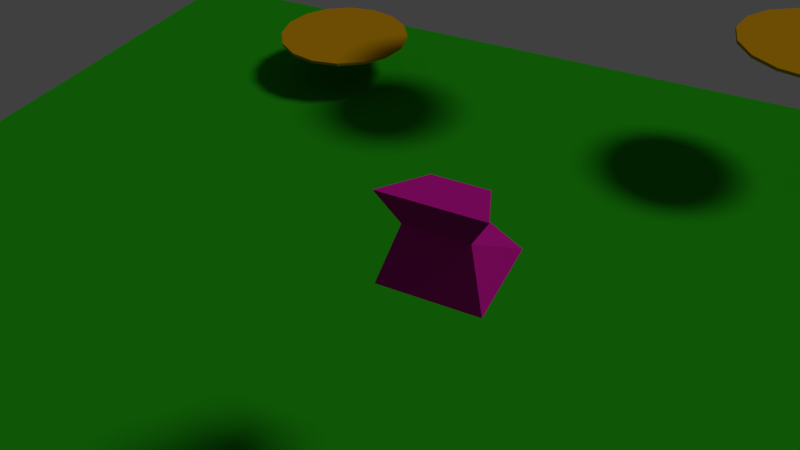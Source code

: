 # Source: Day01.blend  (saved by Blender 2.79.0; exported with 4.5.12 LTS)
import bpy
from mathutils import Matrix  # noqa: F401  (used for matrix-valued properties, if any)

bpy.ops.wm.read_factory_settings(use_empty=True)
scene = bpy.context.scene
scene.name = 'Scene'

# ---- collections
col_collection_1 = bpy.data.collections.new('Collection 1'); scene.collection.children.link(col_collection_1)

# ---- materials (node trees are filled in below, after node groups)
mat_material_004 = bpy.data.materials.new('Material.004')
mat_material_004.alpha_threshold = 0.0
mat_material_004.use_transparent_shadow = False
mat_material_004.diffuse_color = (0.00822, 0.5879, 0.8, 1.0)
mat_material_004.roughness = 0.5
mat_material_004.specular_intensity = 0.0
mat_material_003 = bpy.data.materials.new('Material.003')
mat_material_003.alpha_threshold = 0.0
mat_material_003.use_transparent_shadow = False
mat_material_003.diffuse_color = (0.4969, 0.2468, 0.003149, 1.0)
mat_material_003.roughness = 0.5
mat_material_001 = bpy.data.materials.new('Material.001')
mat_material_001.alpha_threshold = 0.0
mat_material_001.use_transparent_shadow = False
mat_material_001.diffuse_color = (0.01583, 0.3108, 0.006611, 1.0)
mat_material_001.roughness = 0.5
mat_material_001.specular_intensity = 0.0
mat_material_002 = bpy.data.materials.new('Material.002')
mat_material_002.alpha_threshold = 0.0
mat_material_002.use_transparent_shadow = False
mat_material_002.diffuse_color = (0.5277, 0.007888, 0.2877, 1.0)
mat_material_002.roughness = 0.5
mat_material_002.specular_intensity = 0.0

# ---- material node trees

# ---- world
world_world = bpy.data.worlds.new('World'); scene.world = world_world
world_world.color = (0.05088, 0.05088, 0.05088)
world_world.use_sun_shadow = False
world_world.sun_shadow_jitter_overblur = 0.0
world_world.cycles.sampling_method = 'MANUAL'

# ---- cameras
cam_camera = bpy.data.cameras.new('Camera')
cam_camera.clip_end = 100.0
cam_camera.lens = 35.0
cam_camera.sensor_width = 32.0
cam_camera.sensor_height = 18.0
cam_camera.ortho_scale = 7.314
cam_camera.dof.focus_distance = 0.0
cam_camera.dof.aperture_fstop = 128.0

# ---- lights
light_lamp = bpy.data.lights.new('Lamp', 'SUN')
light_lamp.transmission_factor = 0.0
light_lamp.cutoff_distance = 46.7
light_lamp.angle = 0.1993
light_lamp.energy = 1.0
light_lamp.shadow_buffer_clip_start = 1.001
light_lamp.shadow_soft_size = 0.1
light_lamp.shadow_cascade_max_distance = 1000.0

# ---- meshes
me_cube_001 = bpy.data.meshes.new('Cube.001')
me_cube_001.from_pydata([(-1.0, -1.0, -1.0), (-1.0, -1.0, 1.0), (-1.0, 1.0, -1.0), (-1.0, 1.0, 1.0), (1.0, -1.0, -1.0), (1.0, -1.0, 1.0), (1.0, 1.0, -1.0), (1.0, 1.0, 1.0)], [], [(0, 1, 3, 2), (2, 3, 7, 6), (6, 7, 5, 4), (4, 5, 1, 0), (2, 6, 4, 0), (7, 3, 1, 5)])
me_cube_001.materials.append(mat_material_004)
me_cube_001.use_remesh_preserve_volume = False
me_cube_001.use_remesh_preserve_attributes = False
me_cube_001.use_mirror_vertex_groups = False
me_cube_001.update()
me_cylinder_003 = bpy.data.meshes.new('Cylinder.003')
me_cylinder_003.from_pydata([(-1.701e-07, 2.363, 0.04864), (-1.701e-07, 2.363, -0.04864), (0.9043, 2.183, 0.04864), (0.9043, 2.183, -0.04864), (1.671, 1.671, 0.04864), (1.671, 1.671, -0.04864), (2.183, 0.9043, 0.04864), (2.183, 0.9043, -0.04864), (2.363, -7.283e-08, 0.04864), (2.363, -7.283e-08, -0.04864), (2.183, -0.9043, 0.04864), (2.183, -0.9043, -0.04864), (1.671, -1.671, 0.04864), (1.671, -1.671, -0.04864), (0.9043, -2.183, 0.04864), (0.9043, -2.183, -0.04864), (1.867e-07, -2.363, 0.04864), (1.867e-07, -2.363, -0.04864), (-0.9043, -2.183, 0.04864), (-0.9043, -2.183, -0.04864), (-1.671, -1.671, 0.04864), (-1.671, -1.671, -0.04864), (-2.183, -0.9043, 0.04864), (-2.183, -0.9043, -0.04864), (-2.363, 5.865e-08, 0.04864), (-2.363, 5.865e-08, -0.04864), (-2.183, 0.9043, 0.04864), (-2.183, 0.9043, -0.04864), (-1.671, 1.671, 0.04864), (-1.671, 1.671, -0.04864), (-0.9043, 2.183, 0.04864), (-0.9043, 2.183, -0.04864)], [], [(0, 1, 3, 2), (2, 3, 5, 4), (4, 5, 7, 6), (6, 7, 9, 8), (8, 9, 11, 10), (10, 11, 13, 12), (12, 13, 15, 14), (14, 15, 17, 16), (16, 17, 19, 18), (18, 19, 21, 20), (20, 21, 23, 22), (22, 23, 25, 24), (24, 25, 27, 26), (26, 27, 29, 28), (3, 1, 31, 29, 27, 25, 23, 21, 19, 17, 15, 13, 11, 9, 7, 5), (28, 29, 31, 30), (30, 31, 1, 0), (0, 2, 4, 6, 8, 10, 12, 14, 16, 18, 20, 22, 24, 26, 28, 30)])
me_cylinder_003.materials.append(mat_material_003)
me_cylinder_003.use_remesh_preserve_volume = False
me_cylinder_003.use_remesh_preserve_attributes = False
me_cylinder_003.use_mirror_vertex_groups = False
me_cylinder_003.update()
me_cylinder_002 = bpy.data.meshes.new('Cylinder.002')
me_cylinder_002.from_pydata([(-1.701e-07, 2.363, 0.04864), (-1.701e-07, 2.363, -0.04864), (0.9043, 2.183, 0.04864), (0.9043, 2.183, -0.04864), (1.671, 1.671, 0.04864), (1.671, 1.671, -0.04864), (2.183, 0.9043, 0.04864), (2.183, 0.9043, -0.04864), (2.363, -7.283e-08, 0.04864), (2.363, -7.283e-08, -0.04864), (2.183, -0.9043, 0.04864), (2.183, -0.9043, -0.04864), (1.671, -1.671, 0.04864), (1.671, -1.671, -0.04864), (0.9043, -2.183, 0.04864), (0.9043, -2.183, -0.04864), (1.867e-07, -2.363, 0.04864), (1.867e-07, -2.363, -0.04864), (-0.9043, -2.183, 0.04864), (-0.9043, -2.183, -0.04864), (-1.671, -1.671, 0.04864), (-1.671, -1.671, -0.04864), (-2.183, -0.9043, 0.04864), (-2.183, -0.9043, -0.04864), (-2.363, 5.865e-08, 0.04864), (-2.363, 5.865e-08, -0.04864), (-2.183, 0.9043, 0.04864), (-2.183, 0.9043, -0.04864), (-1.671, 1.671, 0.04864), (-1.671, 1.671, -0.04864), (-0.9043, 2.183, 0.04864), (-0.9043, 2.183, -0.04864)], [], [(0, 1, 3, 2), (2, 3, 5, 4), (4, 5, 7, 6), (6, 7, 9, 8), (8, 9, 11, 10), (10, 11, 13, 12), (12, 13, 15, 14), (14, 15, 17, 16), (16, 17, 19, 18), (18, 19, 21, 20), (20, 21, 23, 22), (22, 23, 25, 24), (24, 25, 27, 26), (26, 27, 29, 28), (3, 1, 31, 29, 27, 25, 23, 21, 19, 17, 15, 13, 11, 9, 7, 5), (28, 29, 31, 30), (30, 31, 1, 0), (0, 2, 4, 6, 8, 10, 12, 14, 16, 18, 20, 22, 24, 26, 28, 30)])
me_cylinder_002.materials.append(mat_material_003)
me_cylinder_002.use_remesh_preserve_volume = False
me_cylinder_002.use_remesh_preserve_attributes = False
me_cylinder_002.use_mirror_vertex_groups = False
me_cylinder_002.update()
me_cylinder_001 = bpy.data.meshes.new('Cylinder.001')
me_cylinder_001.from_pydata([(-1.701e-07, 2.363, 0.04864), (-1.701e-07, 2.363, -0.04864), (0.9043, 2.183, 0.04864), (0.9043, 2.183, -0.04864), (1.671, 1.671, 0.04864), (1.671, 1.671, -0.04864), (2.183, 0.9043, 0.04864), (2.183, 0.9043, -0.04864), (2.363, -7.283e-08, 0.04864), (2.363, -7.283e-08, -0.04864), (2.183, -0.9043, 0.04864), (2.183, -0.9043, -0.04864), (1.671, -1.671, 0.04864), (1.671, -1.671, -0.04864), (0.9043, -2.183, 0.04864), (0.9043, -2.183, -0.04864), (1.867e-07, -2.363, 0.04864), (1.867e-07, -2.363, -0.04864), (-0.9043, -2.183, 0.04864), (-0.9043, -2.183, -0.04864), (-1.671, -1.671, 0.04864), (-1.671, -1.671, -0.04864), (-2.183, -0.9043, 0.04864), (-2.183, -0.9043, -0.04864), (-2.363, 5.865e-08, 0.04864), (-2.363, 5.865e-08, -0.04864), (-2.183, 0.9043, 0.04864), (-2.183, 0.9043, -0.04864), (-1.671, 1.671, 0.04864), (-1.671, 1.671, -0.04864), (-0.9043, 2.183, 0.04864), (-0.9043, 2.183, -0.04864)], [], [(0, 1, 3, 2), (2, 3, 5, 4), (4, 5, 7, 6), (6, 7, 9, 8), (8, 9, 11, 10), (10, 11, 13, 12), (12, 13, 15, 14), (14, 15, 17, 16), (16, 17, 19, 18), (18, 19, 21, 20), (20, 21, 23, 22), (22, 23, 25, 24), (24, 25, 27, 26), (26, 27, 29, 28), (3, 1, 31, 29, 27, 25, 23, 21, 19, 17, 15, 13, 11, 9, 7, 5), (28, 29, 31, 30), (30, 31, 1, 0), (0, 2, 4, 6, 8, 10, 12, 14, 16, 18, 20, 22, 24, 26, 28, 30)])
me_cylinder_001.materials.append(mat_material_003)
me_cylinder_001.use_remesh_preserve_volume = False
me_cylinder_001.use_remesh_preserve_attributes = False
me_cylinder_001.use_mirror_vertex_groups = False
me_cylinder_001.update()
me_cylinder = bpy.data.meshes.new('Cylinder')
me_cylinder.from_pydata([(-1.701e-07, 2.363, 0.04864), (-1.701e-07, 2.363, -0.04864), (0.9043, 2.183, 0.04864), (0.9043, 2.183, -0.04864), (1.671, 1.671, 0.04864), (1.671, 1.671, -0.04864), (2.183, 0.9043, 0.04864), (2.183, 0.9043, -0.04864), (2.363, -7.283e-08, 0.04864), (2.363, -7.283e-08, -0.04864), (2.183, -0.9043, 0.04864), (2.183, -0.9043, -0.04864), (1.671, -1.671, 0.04864), (1.671, -1.671, -0.04864), (0.9043, -2.183, 0.04864), (0.9043, -2.183, -0.04864), (1.867e-07, -2.363, 0.04864), (1.867e-07, -2.363, -0.04864), (-0.9043, -2.183, 0.04864), (-0.9043, -2.183, -0.04864), (-1.671, -1.671, 0.04864), (-1.671, -1.671, -0.04864), (-2.183, -0.9043, 0.04864), (-2.183, -0.9043, -0.04864), (-2.363, 5.865e-08, 0.04864), (-2.363, 5.865e-08, -0.04864), (-2.183, 0.9043, 0.04864), (-2.183, 0.9043, -0.04864), (-1.671, 1.671, 0.04864), (-1.671, 1.671, -0.04864), (-0.9043, 2.183, 0.04864), (-0.9043, 2.183, -0.04864)], [], [(0, 1, 3, 2), (2, 3, 5, 4), (4, 5, 7, 6), (6, 7, 9, 8), (8, 9, 11, 10), (10, 11, 13, 12), (12, 13, 15, 14), (14, 15, 17, 16), (16, 17, 19, 18), (18, 19, 21, 20), (20, 21, 23, 22), (22, 23, 25, 24), (24, 25, 27, 26), (26, 27, 29, 28), (3, 1, 31, 29, 27, 25, 23, 21, 19, 17, 15, 13, 11, 9, 7, 5), (28, 29, 31, 30), (30, 31, 1, 0), (0, 2, 4, 6, 8, 10, 12, 14, 16, 18, 20, 22, 24, 26, 28, 30)])
me_cylinder.materials.append(mat_material_003)
me_cylinder.use_remesh_preserve_volume = False
me_cylinder.use_remesh_preserve_attributes = False
me_cylinder.use_mirror_vertex_groups = False
me_cylinder.update()
me_plane = bpy.data.meshes.new('Plane')
me_plane.from_pydata([(-1.0, -1.0, 0.0), (1.0, -1.0, 0.0), (-1.0, 1.0, 0.0), (1.0, 1.0, 0.0)], [], [(0, 1, 3, 2)])
me_plane.materials.append(mat_material_001)
me_plane.use_remesh_preserve_volume = False
me_plane.use_remesh_preserve_attributes = False
me_plane.use_mirror_vertex_groups = False
me_plane.update()
me_cube = bpy.data.meshes.new('Cube')
me_cube.from_pydata([(1.0, 1.0, -1.0), (1.0, -1.0, -1.0), (-1.0, -1.0, -1.0), (-1.0, 1.0, -1.0), (0.5522, 0.2912, 0.6303), (1.0, -1.0, 1.0), (-1.0, -1.0, 1.0), (-0.5522, 0.2912, 0.6303), (0.4461, 0.2564, 0.08942), (0.6257, -0.7108, 0.2377), (-0.6257, -0.7108, 0.2377), (-0.4461, 0.2564, 0.08942)], [], [(0, 1, 2, 3), (4, 7, 6, 5), (8, 4, 5, 9), (9, 5, 6, 10), (10, 6, 7, 11), (8, 0, 3, 11), (4, 8, 11, 7), (2, 10, 11, 3), (1, 9, 10, 2), (0, 8, 9, 1)])
me_cube.materials.append(mat_material_002)
me_cube.use_remesh_preserve_volume = False
me_cube.use_remesh_preserve_attributes = False
me_cube.use_mirror_vertex_groups = False
me_cube.update()

# ---- objects
ob_cube_001 = bpy.data.objects.new('Cube.001', me_cube_001)
ob_cylinder_003 = bpy.data.objects.new('Cylinder.003', me_cylinder_003)
ob_cylinder_002 = bpy.data.objects.new('Cylinder.002', me_cylinder_002)
ob_cylinder_001 = bpy.data.objects.new('Cylinder.001', me_cylinder_001)
ob_cylinder = bpy.data.objects.new('Cylinder', me_cylinder)
ob_plane = bpy.data.objects.new('Plane', me_plane)
ob_cube = bpy.data.objects.new('Cube', me_cube)
ob_lamp = bpy.data.objects.new('Lamp', light_lamp)
ob_camera = bpy.data.objects.new('Camera', cam_camera)

# ---- transforms, parenting, visibility, modifiers, constraints
ob_cube_001.location = (13.41, 15.27, 3.929)
ob_cube_001.lineart.crease_threshold = 0.0
ob_cylinder_003.location = (-10.7, 15.27, 1.571)
ob_cylinder_003.lineart.crease_threshold = 0.0
ob_cylinder_002.location = (-3.526, 15.27, 6.428)
ob_cylinder_002.lineart.crease_threshold = 0.0
ob_cylinder_001.location = (5.168, 15.27, 4.649)
ob_cylinder_001.lineart.crease_threshold = 0.0
ob_cylinder.location = (13.41, 15.27, 2.615)
ob_cylinder.lineart.crease_threshold = 0.0
ob_plane.location = (0.0, 0.0, 0.0)
ob_plane.scale = (20.0, 20.0, 20.0)
ob_plane.lineart.crease_threshold = 0.0
ob_cube.location = (0.0, 0.0, 7.036)
ob_cube.lock_rotations_4d = False
ob_cube.empty_display_type = 'ARROWS'
ob_cube.lineart.crease_threshold = 0.0
ob_lamp.location = (15.74, 6.106, 21.71)
ob_lamp.rotation_euler = (0.6503, 0.05522, 1.866)
ob_lamp.lock_rotations_4d = False
ob_lamp.empty_display_type = 'ARROWS'
ob_lamp.color = (0.0, 0.0, 0.0, 0.0)
ob_lamp.lineart.crease_threshold = 0.0
ob_camera.location = (4.333, -11.0, 16.19)
ob_camera.rotation_euler = (0.9063, -7.3e-07, 0.4509)
ob_camera.lock_rotations_4d = False
ob_camera.empty_display_type = 'ARROWS'
ob_camera.color = (0.0, 0.0, 0.0, 0.0)
ob_camera.display_type = 'WIRE'
ob_camera.lineart.crease_threshold = 0.0

# ---- collection membership
col_collection_1.objects.link(ob_cube_001)
col_collection_1.objects.link(ob_cylinder_003)
col_collection_1.objects.link(ob_cylinder_002)
col_collection_1.objects.link(ob_cylinder_001)
col_collection_1.objects.link(ob_cylinder)
col_collection_1.objects.link(ob_plane)
col_collection_1.objects.link(ob_cube)
col_collection_1.objects.link(ob_lamp)
col_collection_1.objects.link(ob_camera)

# ---- scene / render settings (as saved in the file)
scene.camera = ob_camera
scene.frame_start = 1; scene.frame_end = 250; scene.frame_set(1)
scene.render.engine = 'BLENDER_EEVEE_NEXT'
scene.render.resolution_percentage = 50
scene.render.dither_intensity = 0.0
scene.cycles.use_denoising = False
scene.cycles.samples = 128
scene.cycles.sampling_pattern = 'TABULATED_SOBOL'
scene.cycles.use_adaptive_sampling = False
scene.cycles.use_light_tree = False
scene.cycles.blur_glossy = 0.0
scene.cycles.sample_clamp_indirect = 0.0
scene.view_settings.view_transform = 'Standard'
bpy.context.view_layer.update()

